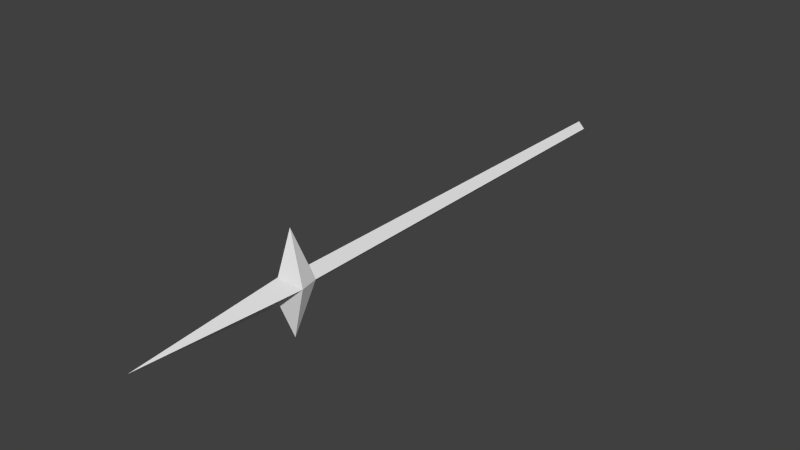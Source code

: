 # Source: spear_2.blend  (saved by Blender 2.69.0; exported with 4.5.12 LTS)
import bpy
from mathutils import Matrix  # noqa: F401  (used for matrix-valued properties, if any)

bpy.ops.wm.read_factory_settings(use_empty=True)
scene = bpy.context.scene
scene.name = 'Scene'

# ---- collections
col_collection_9 = bpy.data.collections.new('Collection 9'); scene.collection.children.link(col_collection_9)

# ---- world
world_world = bpy.data.worlds.new('World'); scene.world = world_world
world_world.color = (0.05088, 0.05088, 0.05088)
world_world.use_sun_shadow = False
world_world.sun_shadow_jitter_overblur = 0.0
world_world.cycles.sampling_method = 'MANUAL'
world_world.cycles.sample_map_resolution = 256

# ---- meshes
me_mesh_it17_dmspritedef = bpy.data.meshes.new('MESH_IT17_DMSPRITEDEF')
me_mesh_it17_dmspritedef.from_pydata([(0.0, 0.4657, 1.825), (0.000244, 0.08651, 1.706), (0.08472, -0.000402, 1.668), (0.1169, 8.6e-05, 1.839), (0.0, 0.117, 1.97), (-0.1165, 8.6e-05, 1.839), (-0.08643, -0.000402, 1.668), (0.0, -0.466, 1.825), (0.000244, -0.08463, 1.706), (0.0, -0.1164, 1.97), (0.0, 8.6e-05, 3.325), (0.08472, -0.000402, 1.668), (0.1169, 8.6e-05, 1.839), (0.0, 0.117, 1.97), (-0.1165, 8.6e-05, 1.839), (-0.08643, -0.000402, 1.668), (0.0, -0.1164, 1.97), (0.1169, 8.6e-05, 1.839), (-0.1165, 8.6e-05, 1.839), (0.0603, 8.6e-05, -2.137), (0.0, 0.0621, -2.137), (-0.06201, 8.6e-05, -2.137), (0.0, -0.06022, -2.137), (0.000244, 0.08651, 1.706), (0.000244, -0.08463, 1.706), (0.08472, -0.000402, 1.668), (-0.08643, -0.000402, 1.668)], [], [(1, 0, 2), (2, 0, 3), (3, 0, 4), (5, 0, 6), (6, 0, 1), (4, 0, 5), (12, 7, 11), (11, 7, 8), (9, 7, 12), (8, 7, 15), (15, 7, 14), (14, 7, 9), (13, 10, 17), (17, 10, 16), (16, 10, 18), (18, 10, 13), (20, 19, 21), (22, 21, 19), (23, 25, 20), (19, 20, 25), (25, 24, 19), (22, 19, 24), (24, 26, 22), (21, 22, 26), (26, 23, 21), (20, 21, 23)])
_uv = me_mesh_it17_dmspritedef.uv_layers.new(name='UVMap')
_uv.uv.foreach_set('vector', [0.2812, 0.2617, 0.5117, 0.8945, 0.3633, 0.1055, 0.3633, 0.1055, 0.5117, 0.8945, 0.5078, 0.1055, 0.5078, 0.1055, 0.5117, 0.8945, 0.7656, 0.4023, 0.5078, 0.1055, 0.5117, 0.8945, 0.3633, 0.1055, 0.3633, 0.1055, 0.5117, 0.8945, 0.2812, 0.2617, 0.7656, 0.4023, 0.5117, 0.8945, 0.5078, 0.1055, 0.5078, 0.007813, 0.5156, 0.8672, 0.3477, 0.007813, 0.3477, 0.007813, 0.5156, 0.8672, 0.2539, 0.1719, 0.7969, 0.3281, 0.5156, 0.8672, 0.5078, 0.007813, 0.2539, 0.1719, 0.5156, 0.8672, 0.3477, 0.007813, 0.3477, 0.007813, 0.5156, 0.8672, 0.5078, 0.007813, 0.5078, 0.007813, 0.5156, 0.8672, 0.7969, 0.3281, 0.9336, 0.07422, 0.5234, 1.0, 0.5234, 0.0, 0.5234, 0.0, 0.5234, 1.0, 0.1133, 0.07422, 0.1133, 0.07422, 0.5234, 1.0, 0.5234, 0.0, 0.5234, 0.0, 0.5234, 1.0, 0.9336, 0.07422, 1.0, 0.0, 0.4922, 0.0, 0.4922, 0.0, 0.0, 0.0, 0.4922, 0.0, 0.4922, 0.0, 1.0, 0.9883, 0.4922, 1.0, 1.0, 0.0, 0.4922, 0.0, 1.0, 0.0, 0.4922, 1.0, 0.4922, 1.0, 0.0, 0.9883, 0.4922, 0.0, 0.0, 0.0, 0.4922, 0.0, 0.0, 0.9883, 0.0, 0.9883, 0.4922, 1.0, 0.0, 0.0, 0.4922, 0.0, 0.0, 0.0, 0.4922, 1.0, 0.4922, 1.0, 1.0, 0.9883, 0.4922, 0.0, 1.0, 0.0, 0.4922, 0.0, 1.0, 0.9883])
me_mesh_it17_dmspritedef.use_remesh_preserve_volume = False
me_mesh_it17_dmspritedef.use_remesh_preserve_attributes = False
me_mesh_it17_dmspritedef.use_mirror_vertex_groups = False
me_mesh_it17_dmspritedef.update()

# ---- objects
ob_mesh_it17_dmspritedef = bpy.data.objects.new('MESH_IT17_DMSPRITEDEF', me_mesh_it17_dmspritedef)

# ---- transforms, parenting, visibility, modifiers, constraints
ob_mesh_it17_dmspritedef.location = (0.0, 0.0, 0.0)
ob_mesh_it17_dmspritedef.rotation_euler = (1.571, -0.0, 0.0)
ob_mesh_it17_dmspritedef.lineart.crease_threshold = 0.0

# ---- collection membership
col_collection_9.objects.link(ob_mesh_it17_dmspritedef)

# ---- scene / render settings (as saved in the file)
scene.frame_start = 1; scene.frame_end = 250; scene.frame_set(29)
scene.render.engine = 'BLENDER_EEVEE_NEXT'
scene.render.image_settings.color_mode = 'RGB'
scene.render.image_settings.compression = 90
scene.render.resolution_percentage = 50
scene.render.dither_intensity = 0.0
scene.cycles.use_denoising = False
scene.cycles.samples = 10
scene.cycles.sampling_pattern = 'TABULATED_SOBOL'
scene.cycles.light_sampling_threshold = 0.0
scene.cycles.use_adaptive_sampling = False
scene.cycles.use_light_tree = False
scene.cycles.blur_glossy = 0.0
scene.cycles.volume_bounces = 1
scene.cycles.pixel_filter_type = 'GAUSSIAN'
scene.cycles.sample_clamp_indirect = 0.0
scene.view_settings.view_transform = 'Standard'
bpy.context.view_layer.update()

# ---- added for rendering (the .blend has no active camera and no usable light): camera, sun
cam_auto = bpy.data.cameras.new('AutoCamera')
cam_auto.lens = 50.0
cam_auto.sensor_width = 36.0
cam_auto.clip_end = 1000.0
ob_auto_camera = bpy.data.objects.new('AutoCamera', cam_auto)
scene.collection.objects.link(ob_auto_camera)
ob_auto_camera.location = (5.13172, -6.75164, 4.10502)
ob_auto_camera.rotation_euler = (1.09748, -7.21219e-08, 0.694738)
scene.camera = ob_auto_camera
light_auto_sun = bpy.data.lights.new('AutoSun', 'SUN')
light_auto_sun.energy = 3.0
light_auto_sun.angle = 0.0523599
ob_auto_sun = bpy.data.objects.new('AutoSun', light_auto_sun)
scene.collection.objects.link(ob_auto_sun)
ob_auto_sun.rotation_euler = (0.872665, 0.174533, 0.523599)
bpy.context.view_layer.update()
